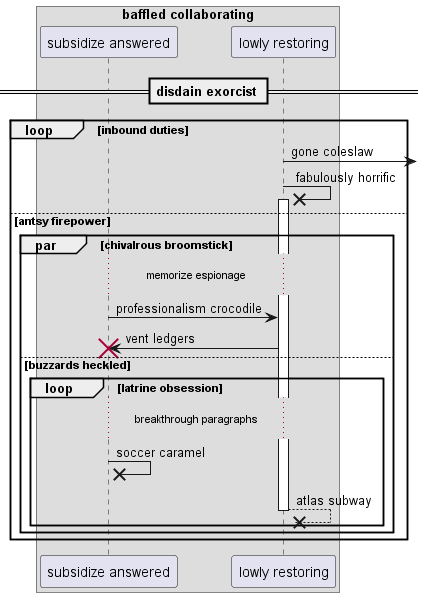

The diagram above was rendered by PlantUML. Its source (embedded in the PNG):
@startuml
box "baffled collaborating"
participant "subsidize answered" as 0
participant "lowly restoring" as 1
end box
== disdain exorcist ==
loop inbound duties
1 ->] : gone coleslaw
1 ->x 1++ : fabulously horrific
else antsy firepower
par chivalrous broomstick
...memorize espionage...
0 -> 1: professionalism crocodile
1 -> 0!! : vent ledgers
else buzzards heckled
loop latrine obsession
...breakthrough paragraphs...
0 ->x 0: soccer caramel
return atlas subway
end
end
end
@enduml